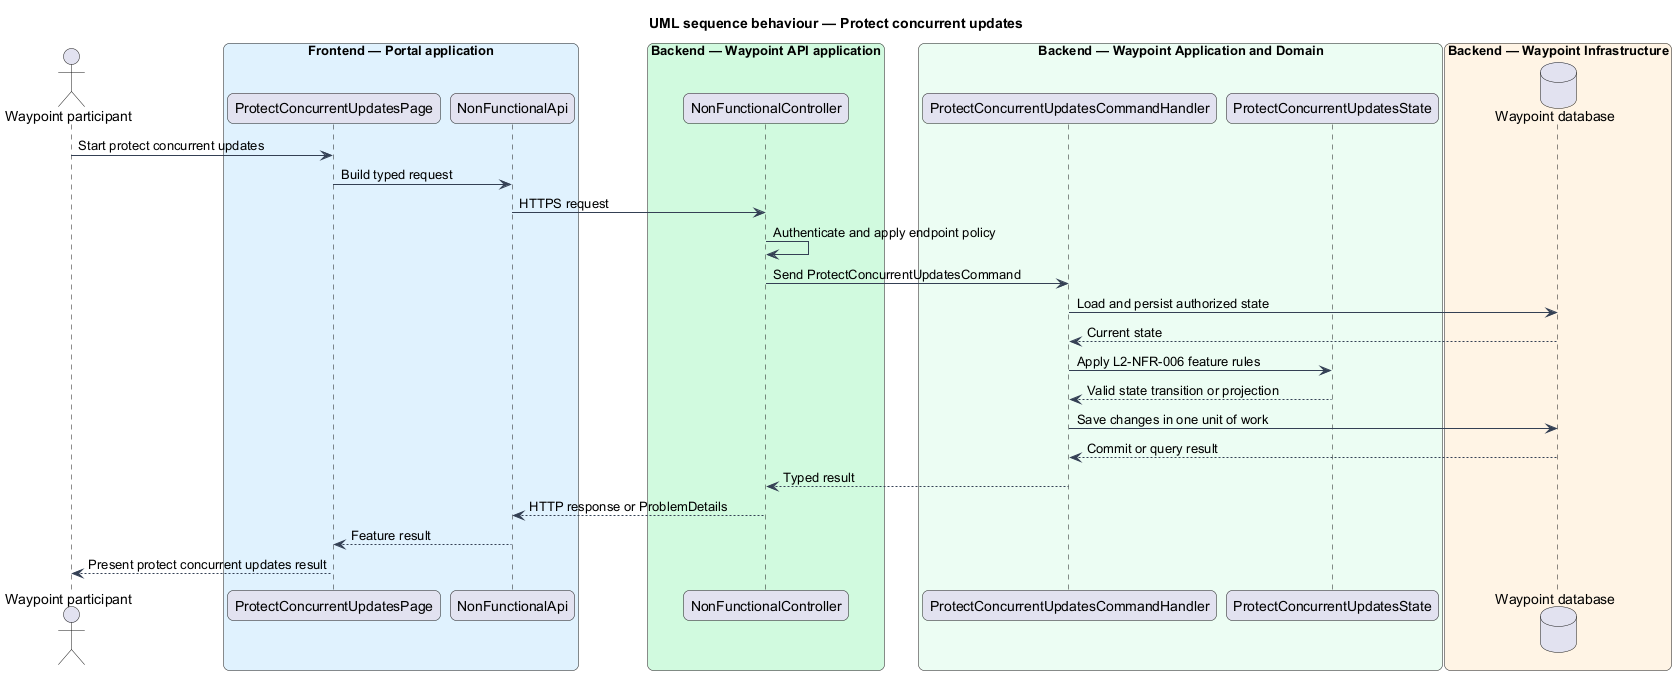

The diagram above was rendered by PlantUML. Its source (embedded in the PNG):
@startuml

title UML sequence behaviour — Protect concurrent updates
skinparam backgroundColor #FFFFFF
skinparam shadowing false
skinparam roundcorner 12
skinparam defaultFontName Arial
skinparam ArrowColor #344054
skinparam rectangle {
  BorderColor #344054
  FontColor #101828
}
skinparam package {
  BorderColor #667085
  FontColor #101828
  BackgroundColor #F9FAFB
}
actor "Waypoint participant" as actor
box "Frontend — Portal application" #E0F2FE
  participant "ProtectConcurrentUpdatesPage" as page
  participant "NonFunctionalApi" as client
end box
box "Backend — Waypoint API application" #D1FADF
  participant "NonFunctionalController" as controller
end box
box "Backend — Waypoint Application and Domain" #ECFDF3
  participant "ProtectConcurrentUpdatesCommandHandler" as handler
  participant "ProtectConcurrentUpdatesState" as entity
end box
box "Backend — Waypoint Infrastructure" #FFF4E5
  database "Waypoint database" as db
end box
actor -> page : Start protect concurrent updates
page -> client : Build typed request
client -> controller : HTTPS request
controller -> controller : Authenticate and apply endpoint policy
controller -> handler : Send ProtectConcurrentUpdatesCommand
handler -> db : Load and persist authorized state
db --> handler : Current state
handler -> entity : Apply L2-NFR-006 feature rules
entity --> handler : Valid state transition or projection
handler -> db : Save changes in one unit of work
db --> handler : Commit or query result
handler --> controller : Typed result
controller --> client : HTTP response or ProblemDetails
client --> page : Feature result
page --> actor : Present protect concurrent updates result
@enduml